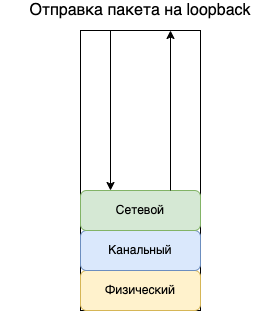

The diagram above was exported from draw.io. Its source (the exported page's mxGraphModel, read from the mxfile embedded in the PNG):
<mxGraphModel dx="954" dy="528" grid="1" gridSize="10" guides="1" tooltips="1" connect="1" arrows="1" fold="1" page="1" pageScale="1" pageWidth="827" pageHeight="1169" math="0" shadow="0">
  <root>
    <mxCell id="0" />
    <mxCell id="1" parent="0" />
    <mxCell id="9Rl2FczszWipirbNHfJP-1" value="" style="rounded=0;whiteSpace=wrap;html=1;" parent="1" vertex="1">
      <mxGeometry x="360" y="80" width="120" height="280" as="geometry" />
    </mxCell>
    <mxCell id="9Rl2FczszWipirbNHfJP-2" value="Физический" style="rounded=1;whiteSpace=wrap;html=1;fillColor=#fff2cc;strokeColor=#d6b656;" parent="1" vertex="1">
      <mxGeometry x="360" y="320" width="120" height="40" as="geometry" />
    </mxCell>
    <mxCell id="9Rl2FczszWipirbNHfJP-3" value="Канальный" style="rounded=1;whiteSpace=wrap;html=1;fillColor=#dae8fc;strokeColor=#6c8ebf;" parent="1" vertex="1">
      <mxGeometry x="360" y="280" width="120" height="40" as="geometry" />
    </mxCell>
    <mxCell id="9Rl2FczszWipirbNHfJP-4" value="Сетевой" style="rounded=1;whiteSpace=wrap;html=1;fillColor=#d5e8d4;strokeColor=#82b366;" parent="1" vertex="1">
      <mxGeometry x="360" y="240" width="120" height="40" as="geometry" />
    </mxCell>
    <mxCell id="9Rl2FczszWipirbNHfJP-5" value="&lt;font style=&quot;font-size: 16px;&quot;&gt;Отправка пакета на loopback&lt;/font&gt;" style="text;html=1;strokeColor=none;fillColor=none;align=center;verticalAlign=middle;whiteSpace=wrap;rounded=0;" parent="1" vertex="1">
      <mxGeometry x="280" y="50" width="280" height="20" as="geometry" />
    </mxCell>
    <mxCell id="9Rl2FczszWipirbNHfJP-11" value="" style="endArrow=classic;html=1;rounded=0;exitX=0.25;exitY=0;exitDx=0;exitDy=0;entryX=0.25;entryY=0;entryDx=0;entryDy=0;" parent="1" source="9Rl2FczszWipirbNHfJP-1" target="9Rl2FczszWipirbNHfJP-4" edge="1">
      <mxGeometry width="50" height="50" relative="1" as="geometry">
        <mxPoint x="390" y="400" as="sourcePoint" />
        <mxPoint x="440" y="350" as="targetPoint" />
      </mxGeometry>
    </mxCell>
    <mxCell id="9Rl2FczszWipirbNHfJP-12" value="" style="endArrow=classic;html=1;rounded=0;exitX=0.75;exitY=0;exitDx=0;exitDy=0;entryX=0.75;entryY=0;entryDx=0;entryDy=0;" parent="1" source="9Rl2FczszWipirbNHfJP-4" target="9Rl2FczszWipirbNHfJP-1" edge="1">
      <mxGeometry width="50" height="50" relative="1" as="geometry">
        <mxPoint x="390" y="400" as="sourcePoint" />
        <mxPoint x="440" y="350" as="targetPoint" />
      </mxGeometry>
    </mxCell>
  </root>
</mxGraphModel>